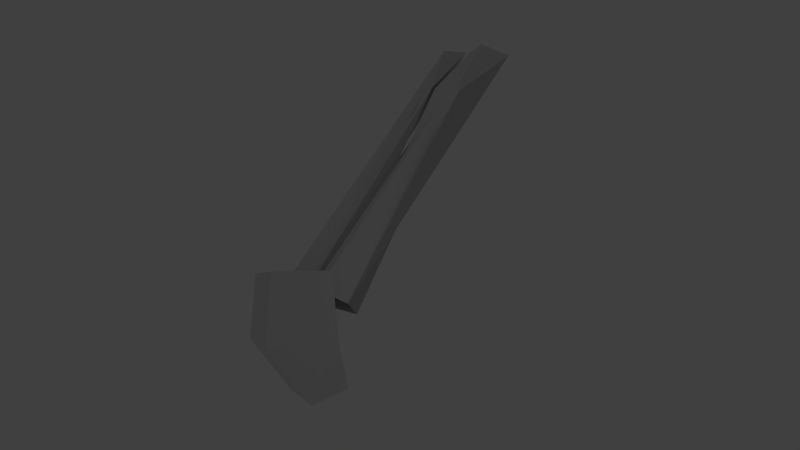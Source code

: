 # Source: shotgun.blend  (saved by Blender 2.79.0; exported with 4.5.12 LTS)
import bpy
from mathutils import Matrix  # noqa: F401  (used for matrix-valued properties, if any)

bpy.ops.wm.read_factory_settings(use_empty=True)
scene = bpy.context.scene
scene.name = 'Scene'

# ---- collections
col_collection_1 = bpy.data.collections.new('Collection 1'); scene.collection.children.link(col_collection_1)

# ---- materials (node trees are filled in below, after node groups)
mat_c__lbremasteredrequiem_pc_nzp_models_vmodels_karambit2 = bpy.data.materials.new('C:\\lbremasteredrequiem\\pc\\nzp\\models\\VModels\\karambit2')
mat_c__lbremasteredrequiem_pc_nzp_models_vmodels_karambit2.alpha_threshold = 0.0
mat_c__lbremasteredrequiem_pc_nzp_models_vmodels_karambit2.use_transparent_shadow = False
mat_c__lbremasteredrequiem_pc_nzp_models_vmodels_karambit2.diffuse_color = (1.0, 1.0, 1.0, 1.0)
mat_c__lbremasteredrequiem_pc_nzp_models_vmodels_karambit2.roughness = 0.5

# ---- material node trees

# ---- world
world_world = bpy.data.worlds.new('World'); scene.world = world_world
world_world.color = (0.05088, 0.05088, 0.05088)
world_world.use_sun_shadow = False
world_world.sun_shadow_jitter_overblur = 0.0
world_world.cycles.sampling_method = 'MANUAL'

# ---- cameras
cam_camera = bpy.data.cameras.new('Camera')
cam_camera.clip_end = 100.0
cam_camera.lens = 35.0
cam_camera.sensor_width = 32.0
cam_camera.sensor_height = 18.0
cam_camera.ortho_scale = 7.314
cam_camera.dof.focus_distance = 0.0
cam_camera.dof.aperture_fstop = 128.0
cam_camera.dof.aperture_blades = 6

# ---- lights
light_lamp = bpy.data.lights.new('Lamp', 'POINT')
light_lamp.transmission_factor = 0.0
light_lamp.energy = 100.0
light_lamp.shadow_buffer_clip_start = 0.5
light_lamp.shadow_soft_size = 0.1
light_lamp.shadow_maximum_resolution = 0.006
light_lamp.use_absolute_resolution = True

# ---- meshes
me_cylinder = bpy.data.meshes.new('Cylinder')
me_cylinder.from_pydata([(-4.377, -0.6233, 0.07534), (-0.007287, 0.2343, -0.2352), (-3.445, -0.1909, -0.2062), (-0.006182, -0.1879, -0.2436), (-3.44, -0.3293, 0.1927), (-0.002047, -0.3263, 0.1554), (-4.371, -0.8472, 0.7208), (-0.0005965, 0.01032, 0.4103), (-4.374, -0.5008, 0.4795), (-0.003835, 0.3568, 0.1689), (-4.377, -0.8475, -0.6504), (-0.006861, 0.01394, -0.9671), (-3.441, -0.3321, -0.6753), (-0.002423, -0.3264, -0.7171), (-3.436, -0.1996, -0.2743), (0.001919, -0.1939, -0.3162), (-4.37, -0.633, -0.001728), (0.0001637, 0.2284, -0.3183), (-4.375, -0.5046, -0.404), (-0.005262, 0.3569, -0.7206)], [], [(0, 1, 3, 2), (2, 3, 5, 4), (4, 5, 7, 6), (6, 7, 9, 8), (8, 9, 1, 0), (0, 2, 4, 6, 8), (10, 11, 13, 12), (12, 13, 15, 14), (14, 15, 17, 16), (16, 17, 19, 18), (18, 19, 11, 10), (10, 12, 14, 16, 18)])
me_cylinder.polygons.foreach_set('use_smooth', [True] * 12)
_k = set([(0, 1), (0, 2), (0, 8), (2, 3), (2, 4), (4, 5), (4, 6), (6, 7), (6, 8), (8, 9), (10, 11), (10, 12), (10, 18), (12, 13), (12, 14), (14, 15), (14, 16), (16, 17), (16, 18), (18, 19)])
me_cylinder.attributes.new('sharp_edge', 'BOOLEAN', 'EDGE').data.foreach_set('value', [ (min(e.vertices), max(e.vertices)) in _k for e in me_cylinder.edges])
_uv = me_cylinder.uv_layers.new(name='UVMap')
_uv.uv.foreach_set('vector', [0.0003002, 0.5385, 0.8562, 0.5156, 0.8562, 0.5966, 0.1967, 0.5953, 0.0003607, 0.6773, 0.6598, 0.6773, 0.6598, 0.7583, 0.0003002, 0.7583, 0.2011, 0.0003002, 0.86, 0.0273, 0.8565, 0.1082, 0.0003002, 0.1082, 0.0003002, 0.5972, 0.8565, 0.5972, 0.8718, 0.6767, 0.01568, 0.6767, 0.0003002, 0.2709, 0.8565, 0.2709, 0.8567, 0.3519, 0.0005293, 0.3519, 0.6604, 0.7538, 0.85, 0.6773, 0.85, 0.7583, 0.6835, 0.9139, 0.6753, 0.8334, 0.0003002, 0.3742, 0.8564, 0.3525, 0.8564, 0.4335, 0.1969, 0.4322, 0.0003611, 0.7589, 0.6598, 0.7589, 0.6598, 0.8399, 0.0003002, 0.8399, 0.1952, 0.4543, 0.8544, 0.4341, 0.8567, 0.515, 0.0003002, 0.515, 0.0003002, 0.1088, 0.8567, 0.1088, 0.8659, 0.1893, 0.009503, 0.1893, 0.009936, 0.1899, 0.8663, 0.1899, 0.8567, 0.2703, 0.0003002, 0.2703, 0.0003002, 0.8405, 0.201, 0.8824, 0.2012, 0.9634, 0.0003003, 0.9997, 0.01524, 0.9201])
me_cylinder.use_remesh_preserve_volume = False
me_cylinder.use_remesh_preserve_attributes = False
me_cylinder.use_mirror_vertex_groups = False
me_cylinder.update()
me_cylinder.normals_split_custom_set([tuple(v) for v in zip(*[iter([-0.118, 0.9302, -0.3475, -0.118, 0.9302, -0.3475, -0.118, 0.9302, -0.3475, -0.118, 0.9302, -0.3475, -0.002743, -0.9448, -0.3278, -0.002743, -0.9448, -0.3278, -0.002743, -0.9448, -0.3278, -0.002743, -0.9448, -0.3278, 0.1043, -0.989, -0.1052, 0.1043, -0.989, -0.1052, 0.1043, -0.989, -0.1052, 0.1043, -0.989, -0.1052, -0.05371, 0.5705, 0.8196, -0.05371, 0.5705, 0.8196, -0.05371, 0.5705, 0.8196, -0.05371, 0.5705, 0.8196, -0.204, 0.9373, -0.2824, -0.204, 0.9373, -0.2824, -0.204, 0.9373, -0.2824, -0.204, 0.9373, -0.2824, 0.1712, -0.9302, -0.3246, 0.1712, -0.9302, -0.3246, 0.1712, -0.9302, -0.3246, 0.1712, -0.9302, -0.3246, 0.1712, -0.9302, -0.3246, 0.1182, -0.9603, 0.2526, 0.1182, -0.9603, 0.2526, 0.1182, -0.9603, 0.2526, 0.1182, -0.9603, 0.2526, 0.005398, -0.9495, 0.3139, 0.005398, -0.9495, 0.3139, 0.005398, -0.9495, 0.3139, 0.005398, -0.9495, 0.3139, 0.1193, -0.9195, 0.3746, 0.1193, -0.9195, 0.3746, 0.1193, -0.9195, 0.3746, 0.1193, -0.9195, 0.3746, -0.1633, 0.9392, 0.3021, -0.1633, 0.9392, 0.3021, -0.1633, 0.9392, 0.3021, -0.1633, 0.9392, 0.3021, -0.1714, 0.5755, -0.7996, -0.1714, 0.5755, -0.7996, -0.1714, 0.5755, -0.7996, -0.1714, 0.5755, -0.7996, 0.3447, -0.8924, 0.2913, 0.3447, -0.8924, 0.2913, 0.3447, -0.8924, 0.2913, 0.3447, -0.8924, 0.2913, 0.3447, -0.8924, 0.2913])] * 3)])
me_cylinder_001 = bpy.data.meshes.new('Cylinder.001')
me_cylinder_001.from_pydata([(-0.01006, 0.4834, 0.4026), (0.6131, 0.2195, 0.3964), (0.9077, -0.5599, 0.3968), (-0.2385, 0.4926, -1.084), (-0.001336, 0.1397, -0.2542), (0.0002537, 0.2723, 0.3971), (-0.001501, 0.6946, 0.395), (-0.004175, 0.823, -0.2577), (0.5124, -0.07797, -1.037), (0.2478, -0.289, -0.3827), (0.4571, 0.08823, 0.3925), (0.7879, 0.3507, 0.3871), (0.888, 0.4297, -0.2665), (0.912, -0.5633, -0.9118), (0.5734, -0.5633, -0.2576), (0.706, -0.5607, 0.3928), (1.128, -0.5591, 0.3877), (1.257, -0.5607, -0.2659)], [], [(5, 4, 9, 10), (10, 9, 14, 15), (3, 7, 12, 8), (4, 3, 8, 9), (6, 5, 10, 11), (7, 6, 11, 12), (14, 13, 17, 16, 15), (8, 12, 17, 13), (11, 10, 15, 16), (9, 8, 13, 14), (12, 11, 16, 17)])
me_cylinder_001.polygons.foreach_set('use_smooth', [True] * 11)
_k = set([(3, 8), (4, 9), (5, 10), (6, 11), (7, 12), (8, 9), (8, 12), (8, 13), (9, 10), (9, 14), (10, 15), (11, 12), (11, 16), (12, 17), (13, 14), (13, 17), (14, 15), (15, 16), (16, 17)])
me_cylinder_001.attributes.new('sharp_edge', 'BOOLEAN', 'EDGE').data.foreach_set('value', [ (min(e.vertices), max(e.vertices)) in _k for e in me_cylinder_001.edges])
me_cylinder_001.use_remesh_preserve_volume = False
me_cylinder_001.use_remesh_preserve_attributes = False
me_cylinder_001.use_mirror_vertex_groups = False
me_cylinder_001.update()
me_cylinder_001.normals_split_custom_set([tuple(v) for v in zip(*[iter([-0.5758, -0.7392, 0.3493, -0.5758, -0.7392, 0.3493, -0.5758, -0.7392, 0.3493, -0.5758, -0.7392, 0.3493, -0.8227, -0.4683, 0.3221, -0.8227, -0.4683, 0.3221, -0.8227, -0.4683, 0.3221, -0.8227, -0.4683, 0.3221, 0.4343, 0.7187, -0.543, 0.4343, 0.7187, -0.543, 0.4343, 0.7187, -0.543, 0.4343, 0.7187, -0.543, -0.6919, -0.6706, -0.2676, -0.6919, -0.6706, -0.2676, -0.6919, -0.6706, -0.2676, -0.6919, -0.6706, -0.2676, 0.01216, 0.005141, 0.9999, 0.01216, 0.005141, 0.9999, 0.01216, 0.005141, 0.9999, 0.01216, 0.005141, 0.9999, 0.3969, 0.9015, 0.1728, 0.3969, 0.9015, 0.1728, 0.3969, 0.9015, 0.1728, 0.3969, 0.9015, 0.1728, 0.003844, -1.0, 0.002693, 0.003844, -1.0, 0.002693, 0.003844, -1.0, 0.002693, 0.003844, -1.0, 0.002693, 0.003844, -1.0, 0.002693, 0.7737, 0.3583, -0.5225, 0.7737, 0.3583, -0.5225, 0.7737, 0.3583, -0.5225, 0.7737, 0.3583, -0.5225, 0.01216, 0.005141, 0.9999, 0.01216, 0.005141, 0.9999, 0.01216, 0.005141, 0.9999, 0.01216, 0.005141, 0.9999, -0.5988, -0.7001, -0.389, -0.5988, -0.7001, -0.389, -0.5988, -0.7001, -0.389, -0.5988, -0.7001, -0.389, 0.9213, 0.3439, 0.1814, 0.9213, 0.3439, 0.1814, 0.9213, 0.3439, 0.1814, 0.9213, 0.3439, 0.1814])] * 3)])
me_c__lbremasteredrequiem_pc_nzp_models_vmodels_karambit2 = bpy.data.meshes.new('C:\\lbremasteredrequiem\\pc\\nzp\\models\\VModels\\karambit2')
me_c__lbremasteredrequiem_pc_nzp_models_vmodels_karambit2.from_pydata([], [], [])
_uv = me_c__lbremasteredrequiem_pc_nzp_models_vmodels_karambit2.uv_layers.new(name='C:\\lbremasteredrequiem\\pc\\nzp\\models\\VModels\\karambit2')
_uv.uv.foreach_set('vector', [])
me_c__lbremasteredrequiem_pc_nzp_models_vmodels_karambit2.materials.append(mat_c__lbremasteredrequiem_pc_nzp_models_vmodels_karambit2)
me_c__lbremasteredrequiem_pc_nzp_models_vmodels_karambit2.use_remesh_preserve_volume = False
me_c__lbremasteredrequiem_pc_nzp_models_vmodels_karambit2.use_remesh_preserve_attributes = False
me_c__lbremasteredrequiem_pc_nzp_models_vmodels_karambit2.use_mirror_vertex_groups = False
me_c__lbremasteredrequiem_pc_nzp_models_vmodels_karambit2.update()

# ---- objects
ob_camera = bpy.data.objects.new('Camera', cam_camera)
ob_lamp = bpy.data.objects.new('Lamp', light_lamp)
ob_cylinder = bpy.data.objects.new('Cylinder', me_cylinder)
ob_cylinder_001 = bpy.data.objects.new('Cylinder.001', me_cylinder_001)
ob_c__lbremasteredrequiem_pc_nzp_models_vmodels_karambit2 = bpy.data.objects.new('C:\\lbremasteredrequiem\\pc\\nzp\\models\\VModels\\karambit2', me_c__lbremasteredrequiem_pc_nzp_models_vmodels_karambit2)

# ---- transforms, parenting, visibility, modifiers, constraints
ob_camera.location = (7.815, -10.4, 1.814)
ob_camera.rotation_euler = (1.492, -0.1475, 0.2946)
ob_camera.scale = (1.518, 1.518, 1.518)
ob_camera.color = (0.8, 0.8, 0.8, 1.0)
ob_camera.lineart.crease_threshold = 0.0
ob_lamp.location = (8.567, 0.7231, 7.568)
ob_lamp.rotation_euler = (0.7096, -0.3492, 1.366)
ob_lamp.scale = (1.518, 1.518, 1.518)
ob_lamp.color = (0.8, 0.8, 0.8, 1.0)
ob_lamp.lineart.crease_threshold = 0.0
ob_cylinder.location = (-8.106, 6.259, -2.779)
ob_cylinder.rotation_euler = (2.072, 0.719, -1.445)
ob_cylinder.scale = (2.768, 2.768, 2.768)
ob_cylinder.color = (0.8, 0.8, 0.8, 1.0)
ob_cylinder.lineart.crease_threshold = 0.0
ob_cylinder_001.location = (-8.106, 6.259, -2.779)
ob_cylinder_001.rotation_euler = (2.072, 0.719, -1.445)
ob_cylinder_001.scale = (2.768, 2.768, 2.768)
ob_cylinder_001.color = (0.8, 0.8, 0.8, 1.0)
ob_cylinder_001.lineart.crease_threshold = 0.0
ob_c__lbremasteredrequiem_pc_nzp_models_vmodels_karambit2.location = (0.0, 0.0, 0.0)
ob_c__lbremasteredrequiem_pc_nzp_models_vmodels_karambit2.lineart.crease_threshold = 0.0

# ---- collection membership
col_collection_1.objects.link(ob_camera)
col_collection_1.objects.link(ob_lamp)
col_collection_1.objects.link(ob_cylinder)
col_collection_1.objects.link(ob_cylinder_001)
col_collection_1.objects.link(ob_c__lbremasteredrequiem_pc_nzp_models_vmodels_karambit2)

# ---- scene / render settings (as saved in the file)
scene.frame_start = 1; scene.frame_end = 250; scene.frame_set(3)
scene.render.engine = 'BLENDER_EEVEE_NEXT'
scene.render.resolution_percentage = 50
scene.render.dither_intensity = 0.0
scene.cycles.use_denoising = False
scene.cycles.samples = 128
scene.cycles.sampling_pattern = 'TABULATED_SOBOL'
scene.cycles.use_adaptive_sampling = False
scene.cycles.use_light_tree = False
scene.cycles.blur_glossy = 0.0
scene.cycles.sample_clamp_indirect = 0.0
scene.view_settings.view_transform = 'Standard'
bpy.context.view_layer.update()

# ---- added for rendering (the .blend has no active camera): camera
cam_auto = bpy.data.cameras.new('AutoCamera')
cam_auto.lens = 50.0
cam_auto.sensor_width = 36.0
cam_auto.clip_end = 1000.0
ob_auto_camera = bpy.data.objects.new('AutoCamera', cam_auto)
scene.collection.objects.link(ob_auto_camera)
ob_auto_camera.location = (17.0201, -18.7017, 18.3605)
ob_auto_camera.rotation_euler = (1.09748, -7.21219e-08, 0.694738)
scene.camera = ob_auto_camera
bpy.context.view_layer.update()
